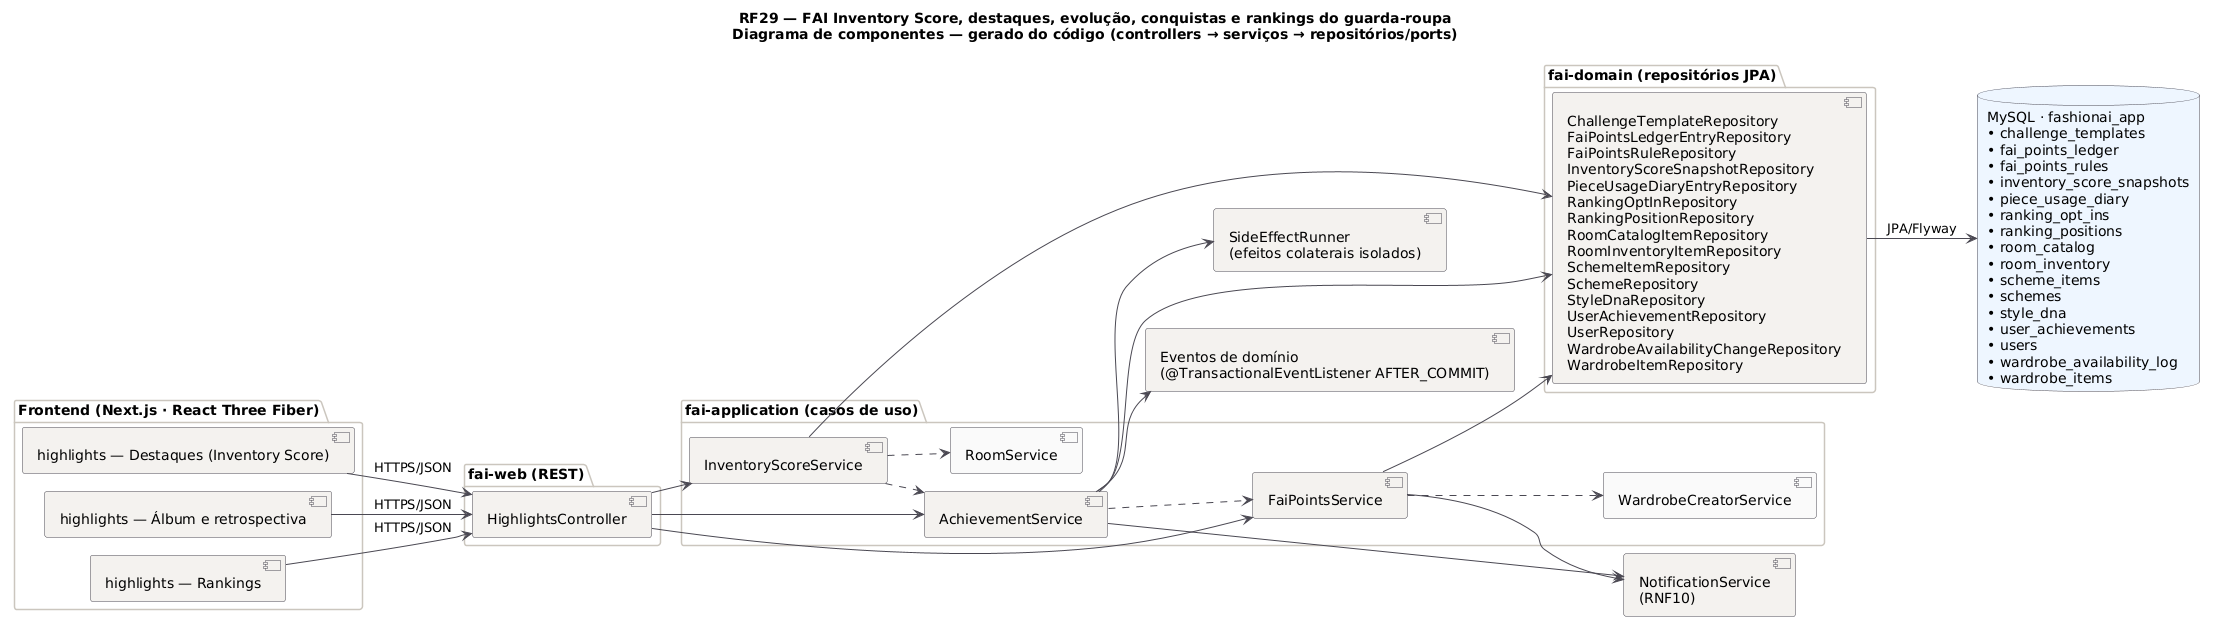

The diagram above was rendered by PlantUML. Its source (embedded in the PNG):
@startuml RF29_Componentes
title RF29 — FAI Inventory Score, destaques, evolução, conquistas e rankings do guarda-roupa\nDiagrama de componentes — gerado do código (controllers → serviços → repositórios/ports)
!pragma layout smetana
skinparam backgroundColor #FFFFFF
skinparam component {
  BackgroundColor #F4F2EF
  BorderColor #4A4852
  ArrowColor #4A4852
}
skinparam package {
  BorderColor #CBC6BE
}
skinparam database {
  BackgroundColor #EEF6FF
  BorderColor #4A4852
}
left to right direction

package "Frontend (Next.js · React Three Fiber)" {
  component "highlights — Destaques (Inventory Score)" as FE0
  component "highlights — Álbum e retrospectiva" as FE1
  component "highlights — Rankings" as FE2
}
package "fai-web (REST)" {
  [HighlightsController] as HighlightsController
}
package "fai-application (casos de uso)" {
  [InventoryScoreService] as InventoryScoreService
  [FaiPointsService] as FaiPointsService
  [AchievementService] as AchievementService
  [RoomService] as RoomService #FAFAFA
  [WardrobeCreatorService] as WardrobeCreatorService #FAFAFA
}
package "fai-domain (repositórios JPA)" {
  [ChallengeTemplateRepository\nFaiPointsLedgerEntryRepository\nFaiPointsRuleRepository\nInventoryScoreSnapshotRepository\nPieceUsageDiaryEntryRepository\nRankingOptInRepository\nRankingPositionRepository\nRoomCatalogItemRepository\nRoomInventoryItemRepository\nSchemeItemRepository\nSchemeRepository\nStyleDnaRepository\nUserAchievementRepository\nUserRepository\nWardrobeAvailabilityChangeRepository\nWardrobeItemRepository] as REPOS
}
database "MySQL · fashionai_app\n• challenge_templates\n• fai_points_ledger\n• fai_points_rules\n• inventory_score_snapshots\n• piece_usage_diary\n• ranking_opt_ins\n• ranking_positions\n• room_catalog\n• room_inventory\n• scheme_items\n• schemes\n• style_dna\n• user_achievements\n• users\n• wardrobe_availability_log\n• wardrobe_items" as DB
[Eventos de domínio\n(@TransactionalEventListener AFTER_COMMIT)] as P_events
[NotificationService\n(RNF10)] as P_notif
[SideEffectRunner\n(efeitos colaterais isolados)] as P_side

FE0 --> HighlightsController : HTTPS/JSON
FE1 --> HighlightsController : HTTPS/JSON
FE2 --> HighlightsController : HTTPS/JSON
HighlightsController --> InventoryScoreService
HighlightsController --> FaiPointsService
HighlightsController --> AchievementService
InventoryScoreService ..> RoomService
InventoryScoreService ..> AchievementService
InventoryScoreService --> REPOS
FaiPointsService ..> WardrobeCreatorService
FaiPointsService --> REPOS
FaiPointsService --> P_notif
AchievementService ..> FaiPointsService
AchievementService --> REPOS
AchievementService --> P_notif
AchievementService --> P_events
AchievementService --> P_side
REPOS --> DB : JPA/Flyway
@enduml